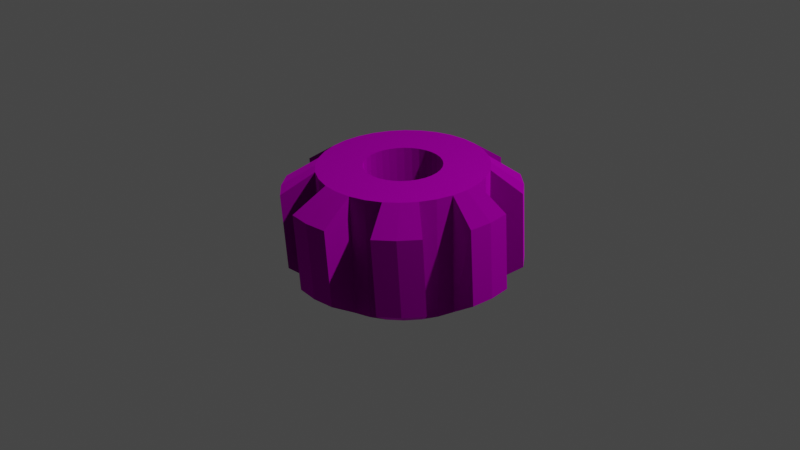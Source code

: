 # Source: gear.blend  (saved by Blender 3.4.6; exported with 4.5.12 LTS)
import bpy
from mathutils import Matrix  # noqa: F401  (used for matrix-valued properties, if any)

bpy.ops.wm.read_factory_settings(use_empty=True)
scene = bpy.context.scene
scene.name = 'Scene'

# ---- collections
col_collection = bpy.data.collections.new('Collection'); scene.collection.children.link(col_collection)

# ---- images (referenced by path relative to the original .blend; pixels are not part of the script)
import os
ASSET_DIR = os.environ.get("B2B_ASSET_DIR", "")  # directory of the original .blend (textures are referenced by path, not embedded)
HERE = os.path.dirname(os.path.abspath(__file__))  # packed textures are extracted next to this script under _unpacked/

def load_image(name, relpath, width, height, colorspace="sRGB"):
    """Load a texture the original file referenced (path relative to the .blend, or extracted next to this script)."""
    p = next((c for c in (os.path.join(HERE, relpath), os.path.join(ASSET_DIR, relpath)) if relpath and os.path.exists(c)), "")
    if p:
        img = bpy.data.images.load(p, check_existing=True)
        img.name = name
    else:  # same state as the original file: an image datablock whose file is absent (Cycles renders it pink)
        img = bpy.data.images.new(name, width, height)
        img.source = "FILE"
        img.filepath = "//" + (relpath or name)
    img.colorspace_settings.name = colorspace
    return img
img_gear_png = load_image('Gear.png', 'Gear.png', 1024, 1024, 'sRGB')

# ---- materials (node trees are filled in below, after node groups)
mat_material_001 = bpy.data.materials.new('Material.001')
mat_material_001.use_transparent_shadow = False

# ---- material node trees
mat_material_001.use_nodes = True; mat_material_001.node_tree.nodes.clear()
_N = mat_material_001.node_tree.nodes; _L = mat_material_001.node_tree.links
n0 = _N.new('ShaderNodeBsdfPrincipled'); n0.name = 'Principled BSDF'; n0.location = (10, 300)
n0.distribution = 'GGX'
n0.subsurface_method = 'RANDOM_WALK_SKIN'
n0.inputs[1].default_value = 1.0
n0.inputs[2].default_value = 1.0
n0.inputs[3].default_value = 1.45
n0.inputs[11].default_value = 1.01
n0.inputs[13].default_value = 1.0
n0.inputs[27].default_value = (0.0, 0.0, 0.0, 1.0)
n0.inputs[28].default_value = 1.0
n1 = _N.new('ShaderNodeOutputMaterial'); n1.name = 'Material Output'; n1.location = (300, 300)
n2 = _N.new('ShaderNodeTexImage'); n2.name = 'Image Texture'; n2.location = (-280, 280)
n2.image = img_gear_png
n3 = _N.new('ShaderNodeMix'); n3.name = 'Mix'; n3.location = (-260, 180)
n3.data_type = 'RGBA'
n3.inputs[0].default_value = 1.0
n3.inputs[7].default_value = (1.0, 1.0, 1.0, 1.0)
n4 = _N.new('ShaderNodeMix'); n4.name = 'Mix.001'; n4.location = (-160, 180)
n4.data_type = 'RGBA'
n4.inputs[0].default_value = 1.0
n4.inputs[6].default_value = (1.0, 1.0, 1.0, 1.0)
_L.new(n0.outputs[0], n1.inputs[0])
_L.new(n2.outputs[0], n0.inputs[0])
_L.new(n2.outputs[0], n3.inputs[6])
_L.new(n3.outputs[2], n4.inputs[7])
_L.new(n4.outputs[2], n0.inputs[14])
n1.is_active_output = True

# ---- world
world_world = bpy.data.worlds.new('World'); scene.world = world_world
world_world.use_nodes = True; world_world.node_tree.nodes.clear()
_N = world_world.node_tree.nodes; _L = world_world.node_tree.links
n0 = _N.new('ShaderNodeOutputWorld'); n0.name = 'World Output'; n0.location = (300, 300)
n1 = _N.new('ShaderNodeBackground'); n1.name = 'Background'; n1.location = (10, 300)
n1.inputs[0].default_value = (0.05088, 0.05088, 0.05088, 1.0)
_L.new(n1.outputs[0], n0.inputs[0])
n0.is_active_output = True
world_world.color = (0.05088, 0.05088, 0.05088)
world_world.use_sun_shadow = False
world_world.sun_shadow_jitter_overblur = 0.0

# ---- cameras
cam_camera = bpy.data.cameras.new('Camera')
cam_camera.clip_end = 100.0
cam_camera.ortho_scale = 7.314

# ---- lights
light_light = bpy.data.lights.new('Light', 'POINT')
light_light.transmission_factor = 0.0
light_light.energy = 1000.0
light_light.shadow_soft_size = 0.1
light_light.shadow_maximum_resolution = 0.006
light_light.use_absolute_resolution = True

# ---- meshes
me_cylinder_001 = bpy.data.meshes.new('Cylinder.001')
me_cylinder_001.from_pydata([(0.004421, 0.4161, -0.6207), (-0.004503, 0.3792, 0.6439), (0.08203, 0.4085, -0.6204), (0.07311, 0.3716, 0.6442), (0.1567, 0.3858, -0.6205), (0.1477, 0.3489, 0.6441), (0.2254, 0.3491, -0.6211), (0.2165, 0.3122, 0.6435), (0.2857, 0.2996, -0.6221), (0.2768, 0.2627, 0.6425), (0.3352, 0.2393, -0.6235), (0.3263, 0.2025, 0.6411), (0.372, 0.1706, -0.6253), (0.3631, 0.1337, 0.6393), (0.3946, 0.09598, -0.6273), (0.3857, 0.0591, 0.6373), (0.4023, 0.0184, -0.6295), (0.3934, -0.01848, 0.6351), (0.3946, -0.05918, -0.6318), (0.3857, -0.09606, 0.6328), (0.372, -0.1338, -0.6342), (0.3631, -0.1707, 0.6305), (0.3353, -0.2025, -0.6364), (0.3263, -0.2394, 0.6282), (0.2858, -0.2628, -0.6385), (0.2769, -0.2997, 0.6261), (0.2255, -0.3122, -0.6404), (0.2166, -0.3491, 0.6242), (0.1567, -0.349, -0.6419), (0.1478, -0.3858, 0.6227), (0.08211, -0.3716, -0.6431), (0.07319, -0.4085, 0.6215), (0.004503, -0.3792, -0.6439), (-0.004421, -0.4161, 0.6207), (-0.07311, -0.3716, -0.6442), (-0.08203, -0.4085, 0.6204), (-0.1477, -0.3489, -0.6441), (-0.1567, -0.3858, 0.6205), (-0.2165, -0.3122, -0.6435), (-0.2254, -0.3491, 0.6211), (-0.2768, -0.2627, -0.6425), (-0.2857, -0.2996, 0.6221), (-0.3263, -0.2025, -0.6411), (-0.3352, -0.2393, 0.6235), (-0.3631, -0.1337, -0.6393), (-0.372, -0.1706, 0.6253), (-0.3857, -0.0591, -0.6373), (-0.3946, -0.09598, 0.6273), (-0.3934, 0.01848, -0.6351), (-0.4023, -0.0184, 0.6295), (-0.3857, 0.09606, -0.6328), (-0.3946, 0.05918, 0.6318), (-0.3631, 0.1707, -0.6305), (-0.372, 0.1338, 0.6342), (-0.3263, 0.2394, -0.6282), (-0.3353, 0.2025, 0.6364), (-0.2769, 0.2997, -0.6261), (-0.2858, 0.2628, 0.6385), (-0.2166, 0.3491, -0.6242), (-0.2255, 0.3122, 0.6404), (-0.1478, 0.3858, -0.6227), (-0.1567, 0.349, 0.6419), (-0.07319, 0.4085, -0.6215), (-0.08211, 0.3716, 0.6431), (0.004373, 0.8854, -0.607), (0.1736, 0.8687, -0.6063), (0.1647, 0.8319, 0.6583), (-0.004551, 0.8485, 0.6576), (0.3363, 0.8194, -0.6066), (0.3274, 0.7825, 0.658), (0.4862, 0.7393, -0.6079), (0.4773, 0.7024, 0.6567), (0.6177, 0.6314, -0.6101), (0.6088, 0.5945, 0.6545), (0.7256, 0.5, -0.6132), (0.7166, 0.4632, 0.6514), (0.8057, 0.3501, -0.617), (0.7968, 0.3133, 0.6476), (0.8551, 0.1875, -0.6214), (0.8462, 0.1506, 0.6432), (0.8718, 0.01835, -0.6262), (0.8629, -0.01853, 0.6384), (0.8551, -0.1508, -0.6312), (0.8462, -0.1877, 0.6334), (0.8058, -0.3134, -0.6363), (0.7969, -0.3503, 0.6283), (0.7257, -0.4633, -0.6413), (0.7167, -0.5002, 0.6233), (0.6178, -0.5947, -0.6459), (0.6089, -0.6316, 0.6188), (0.4864, -0.7025, -0.6499), (0.4775, -0.7394, 0.6147), (0.3365, -0.7826, -0.6533), (0.3275, -0.8195, 0.6113), (0.1738, -0.8319, -0.6559), (0.1648, -0.8688, 0.6087), (0.004551, -0.8485, -0.6576), (-0.004373, -0.8854, 0.607), (-0.1647, -0.8319, -0.6583), (-0.1736, -0.8687, 0.6063), (-0.3274, -0.7825, -0.658), (-0.3363, -0.8194, 0.6066), (-0.4773, -0.7024, -0.6567), (-0.4862, -0.7393, 0.6079), (-0.6088, -0.5945, -0.6545), (-0.6177, -0.6314, 0.6101), (-0.7166, -0.4632, -0.6514), (-0.7256, -0.5, 0.6132), (-0.7968, -0.3133, -0.6476), (-0.8057, -0.3501, 0.617), (-0.8462, -0.1506, -0.6432), (-0.8551, -0.1875, 0.6214), (-0.8629, 0.01853, -0.6384), (-0.8718, -0.01835, 0.6262), (-0.8462, 0.1877, -0.6334), (-0.8551, 0.1508, 0.6312), (-0.7969, 0.3503, -0.6283), (-0.8058, 0.3134, 0.6363), (-0.7167, 0.5002, -0.6233), (-0.7257, 0.4633, 0.6413), (-0.6089, 0.6316, -0.6188), (-0.6178, 0.5947, 0.6459), (-0.4775, 0.7394, -0.6147), (-0.4864, 0.7025, 0.6499), (-0.3275, 0.8195, -0.6113), (-0.3365, 0.7826, 0.6533), (-0.1648, 0.8688, -0.6087), (-0.1738, 0.8319, 0.6559), (0.005975, 1.251, -0.394), (0.2372, 1.227, -0.3935), (0.225, 1.175, 0.4273), (-0.006219, 1.199, 0.4268), (0.6522, 0.9924, 0.4262), (0.6644, 1.044, -0.3945), (0.844, 0.8921, -0.396), (0.8318, 0.84, 0.4248), (0.9914, 0.7065, -0.398), (0.9792, 0.6544, 0.4228), (1.156, 0.2128, 0.4175), (1.168, 0.2649, -0.4033), (1.191, 0.02593, -0.4064), (1.179, -0.02618, 0.4144), (1.168, -0.213, -0.4097), (1.156, -0.2652, 0.4111), (0.9794, -0.7067, 0.4046), (0.9916, -0.6546, -0.4162), (0.8442, -0.8402, -0.4192), (0.832, -0.8923, 0.4016), (0.6646, -0.9925, -0.4218), (0.6524, -1.045, 0.3989), (0.2252, -1.227, 0.3951), (0.2374, -1.175, -0.4257), (0.006218, -1.199, -0.4268), (-0.005975, -1.251, 0.394), (-0.225, -1.175, -0.4273), (-0.2372, -1.227, 0.3935), (-0.6644, -1.044, 0.3945), (-0.6522, -0.9924, -0.4262), (-0.8318, -0.84, -0.4248), (-0.844, -0.8921, 0.396), (-0.9792, -0.6544, -0.4228), (-0.9914, -0.7065, 0.398), (-1.168, -0.2649, 0.4033), (-1.156, -0.2128, -0.4175), (-1.179, 0.02618, -0.4144), (-1.191, -0.02593, 0.4064), (-1.156, 0.2652, -0.4111), (-1.168, 0.213, 0.4097), (-0.9916, 0.6546, 0.4162), (-0.9794, 0.7067, -0.4046), (-0.832, 0.8923, -0.4016), (-0.8442, 0.8402, 0.4192), (-0.6524, 1.045, -0.3989), (-0.6646, 0.9925, 0.4218), (-0.2374, 1.175, 0.4257), (-0.2252, 1.227, -0.3951)], [], [(0, 1, 3, 2), (2, 3, 5, 4), (4, 5, 7, 6), (6, 7, 9, 8), (8, 9, 11, 10), (10, 11, 13, 12), (12, 13, 15, 14), (14, 15, 17, 16), (16, 17, 19, 18), (18, 19, 21, 20), (20, 21, 23, 22), (22, 23, 25, 24), (24, 25, 27, 26), (26, 27, 29, 28), (28, 29, 31, 30), (30, 31, 33, 32), (32, 33, 35, 34), (34, 35, 37, 36), (36, 37, 39, 38), (38, 39, 41, 40), (40, 41, 43, 42), (42, 43, 45, 44), (44, 45, 47, 46), (46, 47, 49, 48), (48, 49, 51, 50), (50, 51, 53, 52), (52, 53, 55, 54), (54, 55, 57, 56), (56, 57, 59, 58), (58, 59, 61, 60), (65, 68, 69, 66), (60, 61, 63, 62), (62, 63, 1, 0), (87, 86, 145, 144), (68, 70, 71, 69), (112, 114, 166, 164), (94, 96, 152, 151), (74, 76, 77, 75), (76, 78, 79, 77), (123, 121, 171, 173), (105, 103, 156, 159), (82, 84, 85, 83), (84, 86, 87, 85), (95, 94, 151, 150), (120, 122, 172, 170), (90, 92, 93, 91), (92, 94, 95, 93), (102, 104, 158, 157), (113, 111, 162, 165), (98, 100, 101, 99), (100, 102, 103, 101), (103, 102, 157, 156), (65, 66, 130, 129), (106, 108, 109, 107), (108, 110, 111, 109), (110, 112, 164, 163), (121, 119, 168, 171), (114, 116, 117, 115), (116, 118, 119, 117), (111, 110, 163, 162), (74, 75, 137, 136), (122, 124, 125, 123), (124, 126, 127, 125), (118, 120, 170, 169), (44, 46, 110, 108), (29, 27, 91, 93), (62, 0, 64, 126), (47, 45, 109, 111), (10, 12, 76, 74), (1, 63, 127, 67), (28, 30, 94, 92), (13, 11, 75, 77), (46, 48, 112, 110), (31, 29, 93, 95), (49, 47, 111, 113), (12, 14, 78, 76), (30, 32, 96, 94), (15, 13, 77, 79), (48, 50, 114, 112), (33, 31, 95, 97), (51, 49, 113, 115), (14, 16, 80, 78), (32, 34, 98, 96), (17, 15, 79, 81), (50, 52, 116, 114), (35, 33, 97, 99), (53, 51, 115, 117), (16, 18, 82, 80), (34, 36, 100, 98), (19, 17, 81, 83), (0, 2, 65, 64), (52, 54, 118, 116), (37, 35, 99, 101), (3, 1, 67, 66), (55, 53, 117, 119), (18, 20, 84, 82), (36, 38, 102, 100), (21, 19, 83, 85), (54, 56, 120, 118), (39, 37, 101, 103), (2, 4, 68, 65), (57, 55, 119, 121), (20, 22, 86, 84), (5, 3, 66, 69), (38, 40, 104, 102), (23, 21, 85, 87), (56, 58, 122, 120), (41, 39, 103, 105), (4, 6, 70, 68), (59, 57, 121, 123), (22, 24, 88, 86), (7, 5, 69, 71), (40, 42, 106, 104), (25, 23, 87, 89), (58, 60, 124, 122), (43, 41, 105, 107), (6, 8, 72, 70), (61, 59, 123, 125), (24, 26, 90, 88), (9, 7, 71, 73), (42, 44, 108, 106), (27, 25, 89, 91), (60, 62, 126, 124), (45, 43, 107, 109), (8, 10, 74, 72), (63, 61, 125, 127), (26, 28, 92, 90), (11, 9, 73, 75), (128, 129, 130, 131), (133, 134, 135, 132), (134, 136, 137, 135), (139, 140, 141, 138), (140, 142, 143, 141), (145, 146, 147, 144), (146, 148, 149, 147), (151, 152, 153, 150), (152, 154, 155, 153), (157, 158, 159, 156), (158, 160, 161, 159), (163, 164, 165, 162), (164, 166, 167, 165), (169, 170, 171, 168), (170, 172, 173, 171), (175, 128, 131, 174), (122, 123, 173, 172), (97, 95, 150, 153), (115, 113, 165, 167), (86, 88, 146, 145), (104, 106, 160, 158), (79, 78, 139, 138), (114, 115, 167, 166), (89, 87, 144, 147), (107, 105, 159, 161), (78, 80, 140, 139), (96, 98, 154, 152), (71, 70, 133, 132), (106, 107, 161, 160), (81, 79, 138, 141), (99, 97, 153, 155), (70, 72, 134, 133), (88, 90, 148, 146), (98, 99, 155, 154), (73, 71, 132, 135), (91, 89, 147, 149), (80, 82, 142, 140), (90, 91, 149, 148), (127, 126, 175, 174), (83, 81, 141, 143), (72, 74, 136, 134), (64, 65, 129, 128), (126, 64, 128, 175), (82, 83, 143, 142), (119, 118, 169, 168), (75, 73, 135, 137), (66, 67, 131, 130), (67, 127, 174, 131)])
_uv = me_cylinder_001.uv_layers.new(name='UVMap')
_uv.uv.foreach_set('vector', [0.06285, 0.6402, 0.06285, 0.419, 0.07588, 0.419, 0.07588, 0.6402, 0.07588, 0.6402, 0.07588, 0.419, 0.08788, 0.4189, 0.08788, 0.6402, 0.08788, 0.6402, 0.08788, 0.4189, 0.09838, 0.4188, 0.09838, 0.6401, 0.3935, 0.4189, 0.3935, 0.6402, 0.383, 0.6401, 0.383, 0.4189, 0.383, 0.4189, 0.383, 0.6401, 0.371, 0.6401, 0.371, 0.4189, 0.371, 0.4189, 0.371, 0.6401, 0.358, 0.6401, 0.358, 0.4189, 0.358, 0.4189, 0.358, 0.6401, 0.3444, 0.6401, 0.3444, 0.4188, 0.3444, 0.4188, 0.3444, 0.6401, 0.3309, 0.6401, 0.3309, 0.4188, 0.3309, 0.4188, 0.3309, 0.6401, 0.3178, 0.6401, 0.3178, 0.4189, 0.3178, 0.4189, 0.3178, 0.6401, 0.3057, 0.6401, 0.3057, 0.4189, 0.3057, 0.4189, 0.3057, 0.6401, 0.2951, 0.6402, 0.2951, 0.4189, 0.09838, 0.6403, 0.09838, 0.419, 0.109, 0.4189, 0.109, 0.6402, 0.109, 0.6402, 0.109, 0.4189, 0.121, 0.4189, 0.121, 0.6401, 0.121, 0.6401, 0.121, 0.4189, 0.1341, 0.4189, 0.1341, 0.6401, 0.1341, 0.6401, 0.1341, 0.4189, 0.1477, 0.4188, 0.1477, 0.6401, 0.1477, 0.6401, 0.1477, 0.4188, 0.1612, 0.4189, 0.1612, 0.6401, 0.1612, 0.6401, 0.1612, 0.4189, 0.1743, 0.4189, 0.1743, 0.6401, 0.1743, 0.6401, 0.1743, 0.4189, 0.1863, 0.4189, 0.1863, 0.6402, 0.1863, 0.6402, 0.1863, 0.4189, 0.1968, 0.419, 0.1968, 0.6403, 0.2951, 0.4188, 0.2951, 0.6401, 0.2846, 0.6401, 0.2846, 0.4189, 0.2846, 0.4189, 0.2846, 0.6401, 0.2726, 0.6401, 0.2726, 0.4189, 0.2726, 0.4189, 0.2726, 0.6401, 0.2596, 0.6402, 0.2596, 0.4189, 0.2596, 0.4189, 0.2596, 0.6402, 0.246, 0.6402, 0.246, 0.4189, 0.246, 0.4189, 0.246, 0.6402, 0.2325, 0.6402, 0.2325, 0.4189, 0.2325, 0.4189, 0.2325, 0.6402, 0.2194, 0.6401, 0.2194, 0.4189, 0.2194, 0.4189, 0.2194, 0.6401, 0.2073, 0.6401, 0.2073, 0.4189, 0.2073, 0.4189, 0.2073, 0.6401, 0.1968, 0.6401, 0.1968, 0.4188, 0.0, 0.6401, 0.0, 0.4188, 0.01058, 0.4189, 0.01058, 0.6402, 0.01058, 0.6402, 0.01058, 0.4189, 0.02264, 0.419, 0.02264, 0.6402, 0.02264, 0.6402, 0.02264, 0.419, 0.03571, 0.419, 0.03571, 0.6402, 0.8694, 0.6401, 0.8956, 0.6402, 0.8956, 0.8614, 0.8694, 0.8613, 0.03571, 0.6402, 0.03571, 0.419, 0.04929, 0.419, 0.04929, 0.6403, 0.04929, 0.6403, 0.04929, 0.419, 0.06285, 0.419, 0.06285, 0.6402, 0.4388, 0.4188, 0.4388, 0.6401, 0.3982, 0.6003, 0.3935, 0.4565, 0.8956, 0.6402, 0.9185, 0.6404, 0.9185, 0.8616, 0.8956, 0.8614, 0.06105, 0.2616, 0.07477, 0.2879, 0.03107, 0.324, 0.01184, 0.2868, 0.1739, 0.05627, 0.1453, 0.06461, 0.1245, 0.01129, 0.1635, 0.0, 0.3127, 0.8614, 0.2843, 0.8614, 0.2843, 0.6402, 0.3127, 0.6402, 0.2843, 0.8614, 0.2548, 0.8615, 0.2548, 0.6402, 0.2843, 0.6402, 0.5834, 0.05685, 0.5551, 0.06574, 0.5327, 0.01461, 0.5717, 0.001697, 0.4752, 0.2643, 0.4895, 0.2904, 0.4393, 0.3312, 0.4201, 0.2948, 0.4881, 0.6402, 0.4618, 0.6402, 0.4618, 0.4189, 0.4881, 0.419, 0.4618, 0.6402, 0.4388, 0.6401, 0.4388, 0.4188, 0.4618, 0.4189, 0.6473, 0.4188, 0.6473, 0.6401, 0.5873, 0.5982, 0.5827, 0.4544, 0.1422, 0.3444, 0.1705, 0.3532, 0.1635, 0.4171, 0.1245, 0.4042, 0.7012, 0.6401, 0.7297, 0.6402, 0.7297, 0.8614, 0.7012, 0.8613, 0.7297, 0.6402, 0.7593, 0.6402, 0.7593, 0.8614, 0.7297, 0.8614, 0.07665, 0.1197, 0.06234, 0.1457, 0.01184, 0.124, 0.03107, 0.08766, 0.4739, 0.1485, 0.4656, 0.177, 0.4082, 0.1722, 0.4201, 0.1321, 0.5324, 0.6405, 0.5585, 0.6404, 0.5585, 0.8616, 0.5324, 0.8617, 0.5585, 0.6404, 0.5814, 0.6402, 0.5814, 0.8614, 0.5585, 0.8616, 0.9431, 0.1451, 0.9431, 0.3663, 0.9003, 0.3242, 0.8956, 0.1804, 0.8328, 0.4188, 0.8328, 0.6401, 0.7769, 0.5978, 0.7723, 0.454, 0.1968, 0.6402, 0.2252, 0.6402, 0.2252, 0.8614, 0.1968, 0.8614, 0.2252, 0.6402, 0.2548, 0.6402, 0.2548, 0.8615, 0.2252, 0.8614, 0.05274, 0.2331, 0.06105, 0.2616, 0.01184, 0.2868, 0.0, 0.2466, 0.5551, 0.06574, 0.529, 0.07999, 0.4967, 0.03502, 0.5327, 0.01461, 0.5827, 0.6401, 0.5564, 0.6401, 0.5564, 0.4189, 0.5827, 0.4188, 0.5564, 0.6401, 0.5334, 0.6402, 0.5334, 0.419, 0.5564, 0.4189, 0.3696, 0.6402, 0.3696, 0.8614, 0.3148, 0.8213, 0.3127, 0.6775, 0.8697, 0.0, 0.8697, 0.2212, 0.8185, 0.1798, 0.8164, 0.03599, 0.7593, 0.6402, 0.7878, 0.6401, 0.7878, 0.8613, 0.7593, 0.8614, 0.7878, 0.6401, 0.8174, 0.6401, 0.8174, 0.8613, 0.7878, 0.8613, 0.1161, 0.3301, 0.1422, 0.3444, 0.1245, 0.4042, 0.08849, 0.3838, 0.1322, 0.2044, 0.1334, 0.2179, 0.05274, 0.2331, 0.05015, 0.2036, 0.6154, 0.2745, 0.629, 0.273, 0.6459, 0.3532, 0.6163, 0.3564, 0.2146, 0.2733, 0.2277, 0.2695, 0.2582, 0.3455, 0.2297, 0.3538, 0.5463, 0.1922, 0.5451, 0.2057, 0.463, 0.2065, 0.4656, 0.177, 0.2698, 0.2193, 0.2713, 0.2057, 0.3534, 0.2065, 0.3502, 0.236, 0.6405, 0.1406, 0.6275, 0.1368, 0.6426, 0.05627, 0.6711, 0.06461, 0.2026, 0.1356, 0.189, 0.1368, 0.1739, 0.05627, 0.2035, 0.05365, 0.6842, 0.2044, 0.6827, 0.1908, 0.763, 0.1741, 0.7663, 0.2036, 0.1334, 0.2179, 0.1372, 0.231, 0.06105, 0.2616, 0.05274, 0.2331, 0.6018, 0.2733, 0.6154, 0.2745, 0.6163, 0.3564, 0.5867, 0.3538, 0.5501, 0.1791, 0.5463, 0.1922, 0.4656, 0.177, 0.4739, 0.1485, 0.2713, 0.2057, 0.2701, 0.1922, 0.3508, 0.177, 0.3534, 0.2065, 0.189, 0.1368, 0.1759, 0.1406, 0.1453, 0.06461, 0.1739, 0.05627, 0.683, 0.2179, 0.6842, 0.2044, 0.7663, 0.2036, 0.7637, 0.2331, 0.1372, 0.231, 0.1435, 0.2431, 0.07477, 0.2879, 0.06105, 0.2616, 0.5887, 0.2695, 0.6018, 0.2733, 0.5867, 0.3538, 0.5582, 0.3455, 0.5564, 0.167, 0.5501, 0.1791, 0.4739, 0.1485, 0.4876, 0.1222, 0.2701, 0.1922, 0.2663, 0.1791, 0.3425, 0.1485, 0.3508, 0.177, 0.1759, 0.1406, 0.1638, 0.1469, 0.1189, 0.07834, 0.1453, 0.06461, 0.6792, 0.231, 0.683, 0.2179, 0.7637, 0.2331, 0.7554, 0.2616, 0.1435, 0.2431, 0.1521, 0.2537, 0.09337, 0.3111, 0.07477, 0.2879, 0.5767, 0.2632, 0.5887, 0.2695, 0.5582, 0.3455, 0.5318, 0.3317, 0.5649, 0.1564, 0.5564, 0.167, 0.4876, 0.1222, 0.5062, 0.09904, 0.2663, 0.1791, 0.26, 0.167, 0.3288, 0.1222, 0.3425, 0.1485, 0.1638, 0.1469, 0.1531, 0.1555, 0.09576, 0.09695, 0.1189, 0.07834, 0.6729, 0.2431, 0.6792, 0.231, 0.7554, 0.2616, 0.7417, 0.2879, 0.2277, 0.2695, 0.2398, 0.2632, 0.2846, 0.3317, 0.2582, 0.3455, 0.1521, 0.2537, 0.1625, 0.2624, 0.1161, 0.3301, 0.09337, 0.3111, 0.566, 0.2546, 0.5767, 0.2632, 0.5318, 0.3317, 0.5086, 0.3131, 0.6526, 0.1469, 0.6405, 0.1406, 0.6711, 0.06461, 0.6975, 0.07834, 0.5754, 0.1477, 0.5649, 0.1564, 0.5062, 0.09904, 0.529, 0.07999, 0.26, 0.167, 0.2515, 0.1564, 0.3102, 0.09904, 0.3288, 0.1222, 0.1531, 0.1555, 0.1444, 0.1659, 0.07665, 0.1197, 0.09576, 0.09695, 0.6644, 0.2537, 0.6729, 0.2431, 0.7417, 0.2879, 0.7231, 0.3111, 0.1625, 0.2624, 0.1744, 0.2689, 0.1422, 0.3444, 0.1161, 0.3301, 0.5573, 0.2442, 0.566, 0.2546, 0.5086, 0.3131, 0.4895, 0.2904, 0.2398, 0.2632, 0.2504, 0.2546, 0.3078, 0.3131, 0.2846, 0.3317, 0.5873, 0.1411, 0.5754, 0.1477, 0.529, 0.07999, 0.5551, 0.06574, 0.2515, 0.1564, 0.2411, 0.1477, 0.2874, 0.07999, 0.3102, 0.09904, 0.6633, 0.1555, 0.6526, 0.1469, 0.6975, 0.07834, 0.7207, 0.09695, 0.1444, 0.1659, 0.1378, 0.1778, 0.06234, 0.1457, 0.07665, 0.1197, 0.6539, 0.2624, 0.6644, 0.2537, 0.7231, 0.3111, 0.7003, 0.3301, 0.1744, 0.2689, 0.1874, 0.273, 0.1705, 0.3532, 0.1422, 0.3444, 0.5507, 0.2322, 0.5573, 0.2442, 0.4895, 0.2904, 0.4752, 0.2643, 0.2504, 0.2546, 0.2592, 0.2442, 0.3269, 0.2904, 0.3078, 0.3131, 0.6003, 0.1371, 0.5873, 0.1411, 0.5551, 0.06574, 0.5834, 0.05685, 0.2411, 0.1477, 0.2291, 0.1411, 0.2614, 0.06574, 0.2874, 0.07999, 0.672, 0.1659, 0.6633, 0.1555, 0.7207, 0.09695, 0.7398, 0.1197, 0.1378, 0.1778, 0.1337, 0.1908, 0.0534, 0.1741, 0.06234, 0.1457, 0.642, 0.2689, 0.6539, 0.2624, 0.7003, 0.3301, 0.6742, 0.3444, 0.1874, 0.273, 0.201, 0.2745, 0.2001, 0.3564, 0.1705, 0.3532, 0.5466, 0.2193, 0.5507, 0.2322, 0.4752, 0.2643, 0.4663, 0.236, 0.2592, 0.2442, 0.2657, 0.2322, 0.3412, 0.2643, 0.3269, 0.2904, 0.6139, 0.1356, 0.6003, 0.1371, 0.5834, 0.05685, 0.613, 0.05365, 0.2291, 0.1411, 0.2161, 0.1371, 0.233, 0.05685, 0.2614, 0.06574, 0.6786, 0.1778, 0.672, 0.1659, 0.7398, 0.1197, 0.7541, 0.1457, 0.1337, 0.1908, 0.1322, 0.2044, 0.05015, 0.2036, 0.0534, 0.1741, 0.629, 0.273, 0.642, 0.2689, 0.6742, 0.3444, 0.6459, 0.3532, 0.201, 0.2745, 0.2146, 0.2733, 0.2297, 0.3538, 0.2001, 0.3564, 0.5451, 0.2057, 0.5466, 0.2193, 0.4663, 0.236, 0.463, 0.2065, 0.2657, 0.2322, 0.2698, 0.2193, 0.3502, 0.236, 0.3412, 0.2643, 0.6275, 0.1368, 0.6139, 0.1356, 0.613, 0.05365, 0.6426, 0.05627, 0.2161, 0.1371, 0.2026, 0.1356, 0.2035, 0.05365, 0.233, 0.05685, 0.6827, 0.1908, 0.6786, 0.1778, 0.7541, 0.1457, 0.763, 0.1741, 0.4892, 0.9326, 0.4504, 0.9332, 0.4504, 0.7894, 0.4892, 0.7888, 0.06887, 0.9347, 0.03675, 0.9334, 0.03675, 0.7896, 0.06887, 0.7909, 0.03675, 0.9334, 2.98e-08, 0.9319, 0.0, 0.7881, 0.03675, 0.7896, 0.5324, 0.7881, 0.4906, 0.7861, 0.4906, 0.6422, 0.5324, 0.6442, 0.4906, 0.7861, 0.4504, 0.784, 0.4504, 0.6402, 0.4906, 0.6422, 0.9185, 0.7867, 0.9502, 0.788, 0.9502, 0.9318, 0.9185, 0.9305, 0.9502, 0.788, 0.9863, 0.7892, 0.9863, 0.933, 0.9502, 0.9318, 0.8164, 0.2212, 0.8569, 0.222, 0.8569, 0.3658, 0.8164, 0.365, 0.8569, 0.222, 0.8956, 0.2225, 0.8956, 0.3663, 0.8569, 0.3658, 0.9185, 0.6428, 0.9506, 0.6416, 0.9506, 0.7854, 0.9185, 0.7867, 0.9506, 0.6416, 0.9873, 0.6401, 0.9873, 0.7839, 0.9506, 0.7854, 0.08196, 0.7841, 0.04022, 0.7861, 0.04022, 0.6423, 0.08196, 0.6403, 0.04022, 0.7861, 0.0, 0.7881, 0.0, 0.6443, 0.04022, 0.6423, 1.0, 0.5626, 0.9683, 0.5639, 0.9683, 0.4201, 1.0, 0.4188, 0.9683, 0.5639, 0.9322, 0.5652, 0.9322, 0.4214, 0.9683, 0.4201, 0.5296, 0.9319, 0.4892, 0.9326, 0.4892, 0.7888, 0.5296, 0.7881, 0.642, 0.6401, 0.642, 0.8613, 0.5873, 0.8203, 0.5827, 0.6765, 0.5582, 0.3455, 0.5867, 0.3538, 0.5717, 0.4188, 0.5327, 0.4076, 0.4876, 0.1222, 0.4739, 0.1485, 0.4201, 0.1321, 0.4393, 0.09489, 0.2874, 0.07999, 0.2614, 0.06574, 0.2837, 0.01461, 0.3197, 0.03502, 0.06234, 0.1457, 0.0534, 0.1741, 0.0, 0.1637, 0.01184, 0.124, 0.4504, 0.6402, 0.4504, 0.8614, 0.3935, 0.8241, 0.3956, 0.6804, 0.8694, 0.6401, 0.8694, 0.8613, 0.8174, 0.8225, 0.8195, 0.6787, 0.6742, 0.3444, 0.7003, 0.3301, 0.7279, 0.3838, 0.692, 0.4042, 0.4663, 0.236, 0.4752, 0.2643, 0.4201, 0.2948, 0.4082, 0.2552, 0.3508, 0.177, 0.3425, 0.1485, 0.3964, 0.1321, 0.4082, 0.1722, 0.1453, 0.06461, 0.1189, 0.07834, 0.08849, 0.03019, 0.1245, 0.01129, 0.9322, 0.4188, 0.9322, 0.6401, 0.8848, 0.6047, 0.8894, 0.461, 0.1516, 0.6403, 0.1516, 0.8615, 0.09838, 0.8255, 0.1005, 0.6817, 0.7554, 0.2616, 0.7637, 0.2331, 0.8164, 0.2466, 0.8046, 0.2868, 0.5318, 0.3317, 0.5582, 0.3455, 0.5327, 0.4076, 0.4967, 0.3887, 0.3269, 0.2904, 0.3412, 0.2643, 0.3964, 0.2948, 0.3771, 0.3312, 0.2614, 0.06574, 0.233, 0.05685, 0.2447, 0.001697, 0.2837, 0.01461, 0.7723, 0.4188, 0.7723, 0.6401, 0.7119, 0.6049, 0.7165, 0.4611, 0.7541, 0.1457, 0.7398, 0.1197, 0.7853, 0.08766, 0.8046, 0.124, 0.6459, 0.3532, 0.6742, 0.3444, 0.692, 0.4042, 0.6529, 0.4171, 0.3425, 0.1485, 0.3288, 0.1222, 0.3771, 0.09489, 0.3964, 0.1321, 0.7012, 0.6401, 0.7012, 0.8613, 0.642, 0.8249, 0.6466, 0.6811, 0.7119, 0.4188, 0.7119, 0.6401, 0.6473, 0.6045, 0.6519, 0.4608, 0.7417, 0.2879, 0.7554, 0.2616, 0.8046, 0.2868, 0.7853, 0.324, 0.3412, 0.2643, 0.3502, 0.236, 0.4082, 0.2552, 0.3964, 0.2948, 0.2582, 0.3455, 0.2846, 0.3317, 0.3197, 0.3887, 0.2837, 0.4076, 0.2297, 0.3538, 0.2582, 0.3455, 0.2837, 0.4076, 0.2447, 0.4188, 0.8848, 0.4188, 0.8848, 0.6401, 0.8348, 0.6015, 0.8328, 0.4577, 0.5334, 0.419, 0.5334, 0.6402, 0.4881, 0.6026, 0.4927, 0.4588, 0.763, 0.1741, 0.7541, 0.1457, 0.8046, 0.124, 0.8164, 0.1637, 0.6975, 0.07834, 0.6711, 0.06461, 0.692, 0.01129, 0.7279, 0.03019, 0.6711, 0.06461, 0.6426, 0.05627, 0.6529, 0.0, 0.692, 0.01129])
me_cylinder_001.materials.append(mat_material_001)
me_cylinder_001.update()

# ---- objects
ob_light = bpy.data.objects.new('Light', light_light)
ob_camera = bpy.data.objects.new('Camera', cam_camera)
ob_cylinder_001 = bpy.data.objects.new('Cylinder.001', me_cylinder_001)

# ---- transforms, parenting, visibility, modifiers, constraints
ob_light.location = (4.076, 1.005, 5.904)
ob_light.rotation_euler = (0.6503, 0.05522, 1.866)
ob_light.lock_rotations_4d = False
ob_light.empty_display_type = 'ARROWS'
ob_light.color = (0.0, 0.0, 0.0, 0.0)
ob_light.lineart.crease_threshold = 0.0
ob_camera.location = (7.359, -6.926, 4.958)
ob_camera.rotation_euler = (1.109, 0.0, 0.8149)
ob_camera.lock_rotations_4d = False
ob_camera.empty_display_type = 'ARROWS'
ob_camera.color = (0.0, 0.0, 0.0, 0.0)
ob_camera.display_type = 'WIRE'
ob_camera.lineart.crease_threshold = 0.0
ob_cylinder_001.location = (0.07854, 0.0, 0.0)

# ---- collection membership
col_collection.objects.link(ob_light)
col_collection.objects.link(ob_camera)
col_collection.objects.link(ob_cylinder_001)

# ---- scene / render settings (as saved in the file)
scene.camera = ob_camera
scene.frame_start = 1; scene.frame_end = 250; scene.frame_set(1)
scene.render.engine = 'BLENDER_EEVEE_NEXT'
scene.cycles.sampling_pattern = 'TABULATED_SOBOL'
scene.cycles.use_light_tree = False
scene.view_settings.view_transform = 'Filmic'
bpy.context.view_layer.update()
